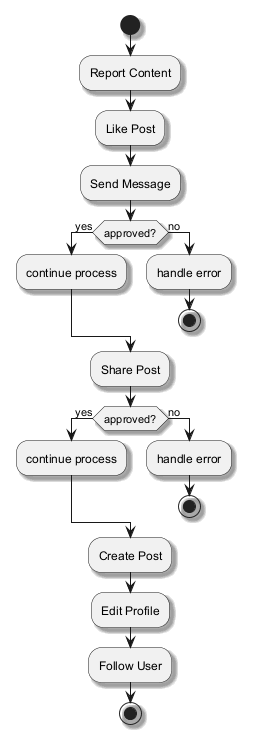

The diagram above was rendered by PlantUML. Its source (embedded in the PNG):
@startuml
skinparam shadowing true
start
:Report Content;
:Like Post;
:Send Message;
if (approved?) then (yes)
:continue process;
else (no)
:handle error;
stop
endif
:Share Post;
if (approved?) then (yes)
:continue process;
else (no)
:handle error;
stop
endif
:Create Post;
:Edit Profile;
:Follow User;
stop
@enduml